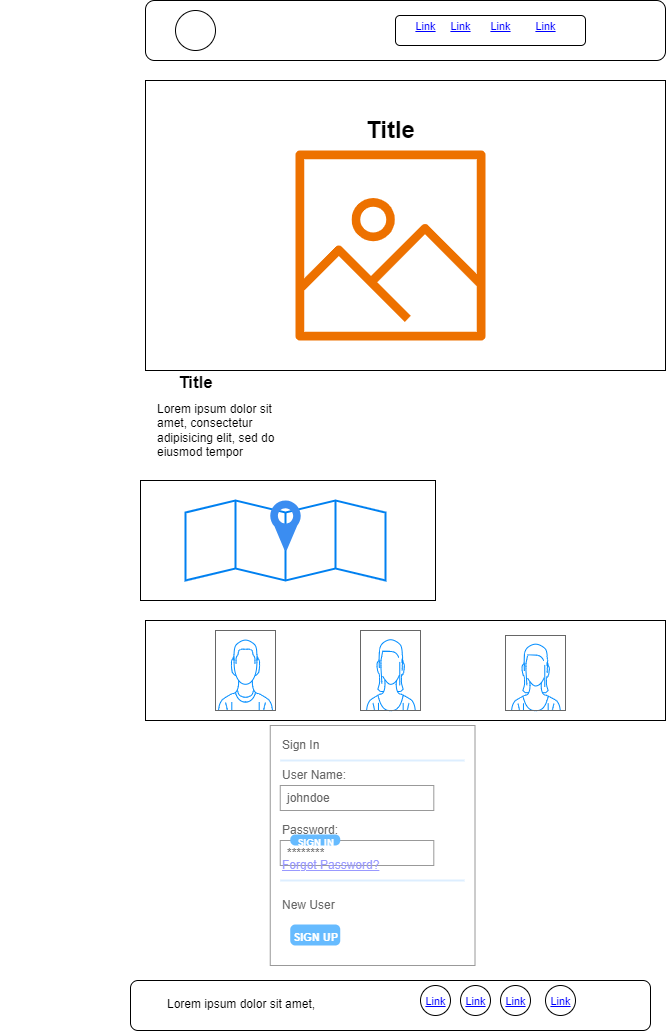

The diagram above was exported from draw.io. Its source (the exported page's mxGraphModel, read from the mxfile embedded in the PNG):
<mxGraphModel dx="1434" dy="746" grid="1" gridSize="10" guides="1" tooltips="1" connect="1" arrows="1" fold="1" page="1" pageScale="1" pageWidth="850" pageHeight="1100" math="0" shadow="0">
  <root>
    <mxCell id="0" />
    <mxCell id="1" parent="0" />
    <mxCell id="zAhayQiCFr-21jCds_Bv-1" value="" style="rounded=1;whiteSpace=wrap;html=1;" vertex="1" parent="1">
      <mxGeometry x="160" y="40" width="520" height="60" as="geometry" />
    </mxCell>
    <mxCell id="zAhayQiCFr-21jCds_Bv-2" value="" style="ellipse;whiteSpace=wrap;html=1;aspect=fixed;" vertex="1" parent="1">
      <mxGeometry x="190" y="50" width="40" height="40" as="geometry" />
    </mxCell>
    <mxCell id="zAhayQiCFr-21jCds_Bv-3" value="" style="rounded=1;whiteSpace=wrap;html=1;" vertex="1" parent="1">
      <mxGeometry x="410" y="55" width="190" height="30" as="geometry" />
    </mxCell>
    <mxCell id="zAhayQiCFr-21jCds_Bv-5" value="" style="rounded=0;whiteSpace=wrap;html=1;" vertex="1" parent="1">
      <mxGeometry x="160" y="120" width="520" height="290" as="geometry" />
    </mxCell>
    <mxCell id="zAhayQiCFr-21jCds_Bv-6" value="Title" style="text;strokeColor=none;fillColor=none;html=1;fontSize=24;fontStyle=1;verticalAlign=middle;align=center;" vertex="1" parent="1">
      <mxGeometry x="210" y="150" width="390" height="40" as="geometry" />
    </mxCell>
    <mxCell id="zAhayQiCFr-21jCds_Bv-7" value="" style="sketch=0;outlineConnect=0;fontColor=#232F3E;gradientColor=none;fillColor=#ED7100;strokeColor=none;dashed=0;verticalLabelPosition=bottom;verticalAlign=top;align=center;html=1;fontSize=12;fontStyle=0;aspect=fixed;pointerEvents=1;shape=mxgraph.aws4.container_registry_image;" vertex="1" parent="1">
      <mxGeometry x="310" y="190" width="190" height="190" as="geometry" />
    </mxCell>
    <mxCell id="zAhayQiCFr-21jCds_Bv-9" value="" style="rounded=0;whiteSpace=wrap;html=1;" vertex="1" parent="1">
      <mxGeometry x="160" y="660" width="520" height="100" as="geometry" />
    </mxCell>
    <mxCell id="zAhayQiCFr-21jCds_Bv-12" value="" style="rounded=0;whiteSpace=wrap;html=1;" vertex="1" parent="1">
      <mxGeometry x="160" y="660" width="520" height="100" as="geometry" />
    </mxCell>
    <mxCell id="zAhayQiCFr-21jCds_Bv-22" value="" style="rounded=1;whiteSpace=wrap;html=1;" vertex="1" parent="1">
      <mxGeometry x="145" y="1020" width="520" height="50" as="geometry" />
    </mxCell>
    <mxCell id="zAhayQiCFr-21jCds_Bv-24" value="" style="ellipse;whiteSpace=wrap;html=1;aspect=fixed;" vertex="1" parent="1">
      <mxGeometry x="435" y="1025" width="30" height="30" as="geometry" />
    </mxCell>
    <mxCell id="zAhayQiCFr-21jCds_Bv-25" value="" style="ellipse;whiteSpace=wrap;html=1;aspect=fixed;" vertex="1" parent="1">
      <mxGeometry x="560" y="1025" width="30" height="30" as="geometry" />
    </mxCell>
    <mxCell id="zAhayQiCFr-21jCds_Bv-26" value="" style="ellipse;whiteSpace=wrap;html=1;aspect=fixed;" vertex="1" parent="1">
      <mxGeometry x="475" y="1025" width="30" height="30" as="geometry" />
    </mxCell>
    <mxCell id="zAhayQiCFr-21jCds_Bv-27" value="&lt;font style=&quot;font-size: 12px;&quot;&gt;Lorem ipsum dolor sit amet,&lt;br&gt;&lt;/font&gt;" style="text;spacingTop=-5;whiteSpace=wrap;html=1;align=left;fontSize=12;fontFamily=Helvetica;fillColor=none;strokeColor=none;" vertex="1" parent="1">
      <mxGeometry x="180" y="1035" width="220" height="20" as="geometry" />
    </mxCell>
    <mxCell id="zAhayQiCFr-21jCds_Bv-29" value="&lt;font style=&quot;font-size: 11px;&quot;&gt;Link&lt;/font&gt;" style="shape=rectangle;strokeColor=none;fillColor=none;linkText=;fontSize=17;fontColor=#0000ff;fontStyle=4;html=1;align=center;" vertex="1" parent="1">
      <mxGeometry x="535" y="1025" width="80" height="30" as="geometry" />
    </mxCell>
    <mxCell id="zAhayQiCFr-21jCds_Bv-31" value="&lt;font style=&quot;font-size: 11px;&quot;&gt;Link&lt;/font&gt;" style="shape=rectangle;strokeColor=none;fillColor=none;linkText=;fontSize=17;fontColor=#0000ff;fontStyle=4;html=1;align=center;" vertex="1" parent="1">
      <mxGeometry x="400" y="50" width="80" height="30" as="geometry" />
    </mxCell>
    <mxCell id="zAhayQiCFr-21jCds_Bv-32" value="&lt;font style=&quot;font-size: 11px;&quot;&gt;Link&lt;/font&gt;" style="shape=rectangle;strokeColor=none;fillColor=none;linkText=;fontSize=17;fontColor=#0000ff;fontStyle=4;html=1;align=center;" vertex="1" parent="1">
      <mxGeometry x="435" y="50" width="80" height="30" as="geometry" />
    </mxCell>
    <mxCell id="zAhayQiCFr-21jCds_Bv-33" value="&lt;font style=&quot;font-size: 11px;&quot;&gt;Link&lt;/font&gt;" style="shape=rectangle;strokeColor=none;fillColor=none;linkText=;fontSize=17;fontColor=#0000ff;fontStyle=4;html=1;align=center;" vertex="1" parent="1">
      <mxGeometry x="475" y="50" width="80" height="30" as="geometry" />
    </mxCell>
    <mxCell id="zAhayQiCFr-21jCds_Bv-34" value="&lt;font style=&quot;font-size: 11px;&quot;&gt;Link&lt;/font&gt;" style="shape=rectangle;strokeColor=none;fillColor=none;linkText=;fontSize=17;fontColor=#0000ff;fontStyle=4;html=1;align=center;" vertex="1" parent="1">
      <mxGeometry x="520" y="50" width="80" height="30" as="geometry" />
    </mxCell>
    <mxCell id="zAhayQiCFr-21jCds_Bv-37" value="" style="ellipse;whiteSpace=wrap;html=1;aspect=fixed;" vertex="1" parent="1">
      <mxGeometry x="515" y="1025" width="30" height="30" as="geometry" />
    </mxCell>
    <mxCell id="zAhayQiCFr-21jCds_Bv-38" value="&lt;font style=&quot;font-size: 11px;&quot;&gt;Link&lt;/font&gt;" style="shape=rectangle;strokeColor=none;fillColor=none;linkText=;fontSize=17;fontColor=#0000ff;fontStyle=4;html=1;align=center;" vertex="1" parent="1">
      <mxGeometry x="409.5" y="1025" width="80" height="30" as="geometry" />
    </mxCell>
    <mxCell id="zAhayQiCFr-21jCds_Bv-39" value="&lt;font style=&quot;font-size: 12px;&quot;&gt;Lorem ipsum dolor sit amet, consectetur adipisicing elit, sed do eiusmod tempor&lt;br&gt;&lt;/font&gt;" style="text;spacingTop=-5;whiteSpace=wrap;html=1;align=left;fontSize=12;fontFamily=Helvetica;fillColor=none;strokeColor=none;" vertex="1" parent="1">
      <mxGeometry x="170" y="440" width="140" height="51" as="geometry" />
    </mxCell>
    <mxCell id="zAhayQiCFr-21jCds_Bv-40" value="&lt;font style=&quot;font-size: 17px;&quot;&gt;Title&lt;/font&gt;" style="text;strokeColor=none;fillColor=none;html=1;fontSize=24;fontStyle=1;verticalAlign=middle;align=center;" vertex="1" parent="1">
      <mxGeometry x="15" y="400" width="390" height="40" as="geometry" />
    </mxCell>
    <mxCell id="zAhayQiCFr-21jCds_Bv-41" value="" style="rounded=0;whiteSpace=wrap;html=1;" vertex="1" parent="1">
      <mxGeometry x="155" y="520" width="295" height="120" as="geometry" />
    </mxCell>
    <mxCell id="zAhayQiCFr-21jCds_Bv-43" value="" style="verticalLabelPosition=bottom;shadow=0;dashed=0;align=center;html=1;verticalAlign=top;strokeWidth=1;shape=mxgraph.mockup.containers.userFemale;strokeColor=#666666;strokeColor2=#008cff;" vertex="1" parent="1">
      <mxGeometry x="375" y="670" width="60" height="80" as="geometry" />
    </mxCell>
    <mxCell id="zAhayQiCFr-21jCds_Bv-44" value="" style="verticalLabelPosition=bottom;shadow=0;dashed=0;align=center;html=1;verticalAlign=top;strokeWidth=1;shape=mxgraph.mockup.containers.userFemale;strokeColor=#666666;strokeColor2=#008cff;" vertex="1" parent="1">
      <mxGeometry x="520" y="675" width="60" height="75" as="geometry" />
    </mxCell>
    <mxCell id="zAhayQiCFr-21jCds_Bv-45" value="" style="verticalLabelPosition=bottom;shadow=0;dashed=0;align=center;html=1;verticalAlign=top;strokeWidth=1;shape=mxgraph.mockup.containers.userMale;strokeColor=#666666;strokeColor2=#008cff;" vertex="1" parent="1">
      <mxGeometry x="230" y="670" width="60" height="80" as="geometry" />
    </mxCell>
    <mxCell id="zAhayQiCFr-21jCds_Bv-46" value="" style="html=1;verticalLabelPosition=bottom;align=center;labelBackgroundColor=#ffffff;verticalAlign=top;strokeWidth=2;strokeColor=#0080F0;shadow=0;dashed=0;shape=mxgraph.ios7.icons.map;" vertex="1" parent="1">
      <mxGeometry x="200" y="540" width="200" height="80" as="geometry" />
    </mxCell>
    <mxCell id="zAhayQiCFr-21jCds_Bv-47" value="" style="sketch=0;html=1;aspect=fixed;strokeColor=none;shadow=0;fillColor=#3B8DF1;verticalAlign=top;labelPosition=center;verticalLabelPosition=bottom;shape=mxgraph.gcp2.maps_api" vertex="1" parent="1">
      <mxGeometry x="284.75" y="540" width="30.5" height="50" as="geometry" />
    </mxCell>
    <mxCell id="zAhayQiCFr-21jCds_Bv-49" value="&lt;font style=&quot;font-size: 11px;&quot;&gt;Link&lt;/font&gt;" style="shape=rectangle;strokeColor=none;fillColor=none;linkText=;fontSize=17;fontColor=#0000ff;fontStyle=4;html=1;align=center;" vertex="1" parent="1">
      <mxGeometry x="450" y="1025" width="80" height="30" as="geometry" />
    </mxCell>
    <mxCell id="zAhayQiCFr-21jCds_Bv-50" value="" style="strokeWidth=1;shadow=0;dashed=0;align=center;html=1;shape=mxgraph.mockup.forms.rrect;rSize=0;strokeColor=#999999;fillColor=#ffffff;" vertex="1" parent="1">
      <mxGeometry x="284.75" y="765" width="204.75" height="240" as="geometry" />
    </mxCell>
    <mxCell id="zAhayQiCFr-21jCds_Bv-51" value="Sign In" style="strokeWidth=1;shadow=0;dashed=0;align=center;html=1;shape=mxgraph.mockup.forms.anchor;fontSize=12;fontColor=#666666;align=left;resizeWidth=1;spacingLeft=0;" vertex="1" parent="zAhayQiCFr-21jCds_Bv-50">
      <mxGeometry width="102.375" height="20" relative="1" as="geometry">
        <mxPoint x="10" y="10" as="offset" />
      </mxGeometry>
    </mxCell>
    <mxCell id="zAhayQiCFr-21jCds_Bv-52" value="" style="shape=line;strokeColor=#ddeeff;strokeWidth=2;html=1;resizeWidth=1;" vertex="1" parent="zAhayQiCFr-21jCds_Bv-50">
      <mxGeometry width="184.27500000000003" height="10" relative="1" as="geometry">
        <mxPoint x="10" y="30" as="offset" />
      </mxGeometry>
    </mxCell>
    <mxCell id="zAhayQiCFr-21jCds_Bv-53" value="User Name:" style="strokeWidth=1;shadow=0;dashed=0;align=center;html=1;shape=mxgraph.mockup.forms.anchor;fontSize=12;fontColor=#666666;align=left;resizeWidth=1;spacingLeft=0;" vertex="1" parent="zAhayQiCFr-21jCds_Bv-50">
      <mxGeometry width="102.375" height="20" relative="1" as="geometry">
        <mxPoint x="10" y="40" as="offset" />
      </mxGeometry>
    </mxCell>
    <mxCell id="zAhayQiCFr-21jCds_Bv-54" value="johndoe" style="strokeWidth=1;shadow=0;dashed=0;align=center;html=1;shape=mxgraph.mockup.forms.rrect;rSize=0;strokeColor=#999999;fontColor=#666666;align=left;spacingLeft=5;resizeWidth=1;" vertex="1" parent="zAhayQiCFr-21jCds_Bv-50">
      <mxGeometry width="153.5625" height="25" relative="1" as="geometry">
        <mxPoint x="10" y="60" as="offset" />
      </mxGeometry>
    </mxCell>
    <mxCell id="zAhayQiCFr-21jCds_Bv-55" value="Password:" style="strokeWidth=1;shadow=0;dashed=0;align=center;html=1;shape=mxgraph.mockup.forms.anchor;fontSize=12;fontColor=#666666;align=left;resizeWidth=1;spacingLeft=0;" vertex="1" parent="zAhayQiCFr-21jCds_Bv-50">
      <mxGeometry width="102.375" height="20" relative="1" as="geometry">
        <mxPoint x="10" y="95" as="offset" />
      </mxGeometry>
    </mxCell>
    <mxCell id="zAhayQiCFr-21jCds_Bv-56" value="********" style="strokeWidth=1;shadow=0;dashed=0;align=center;html=1;shape=mxgraph.mockup.forms.rrect;rSize=0;strokeColor=#999999;fontColor=#666666;align=left;spacingLeft=5;resizeWidth=1;" vertex="1" parent="zAhayQiCFr-21jCds_Bv-50">
      <mxGeometry width="153.5625" height="25" relative="1" as="geometry">
        <mxPoint x="10" y="115" as="offset" />
      </mxGeometry>
    </mxCell>
    <mxCell id="zAhayQiCFr-21jCds_Bv-57" value="&lt;font style=&quot;font-size: 10px;&quot;&gt;SIGN IN&lt;/font&gt;" style="strokeWidth=1;shadow=0;dashed=0;align=center;html=1;shape=mxgraph.mockup.forms.rrect;rSize=5;strokeColor=none;fontColor=#ffffff;fillColor=#66bbff;fontSize=16;fontStyle=1;" vertex="1" parent="zAhayQiCFr-21jCds_Bv-50">
      <mxGeometry y="1" width="50" height="11" relative="1" as="geometry">
        <mxPoint x="20" y="-131" as="offset" />
      </mxGeometry>
    </mxCell>
    <mxCell id="zAhayQiCFr-21jCds_Bv-58" value="Forgot Password?" style="strokeWidth=1;shadow=0;dashed=0;align=center;html=1;shape=mxgraph.mockup.forms.anchor;fontSize=12;fontColor=#9999ff;align=left;spacingLeft=0;fontStyle=4;resizeWidth=1;" vertex="1" parent="zAhayQiCFr-21jCds_Bv-50">
      <mxGeometry y="1" width="153.5625" height="20" relative="1" as="geometry">
        <mxPoint x="10" y="-110" as="offset" />
      </mxGeometry>
    </mxCell>
    <mxCell id="zAhayQiCFr-21jCds_Bv-59" value="" style="shape=line;strokeColor=#ddeeff;strokeWidth=2;html=1;resizeWidth=1;" vertex="1" parent="zAhayQiCFr-21jCds_Bv-50">
      <mxGeometry y="1" width="184.27500000000003" height="10" relative="1" as="geometry">
        <mxPoint x="10" y="-90" as="offset" />
      </mxGeometry>
    </mxCell>
    <mxCell id="zAhayQiCFr-21jCds_Bv-60" value="New User" style="strokeWidth=1;shadow=0;dashed=0;align=center;html=1;shape=mxgraph.mockup.forms.anchor;fontSize=12;fontColor=#666666;align=left;spacingLeft=0;resizeWidth=1;" vertex="1" parent="zAhayQiCFr-21jCds_Bv-50">
      <mxGeometry y="1" width="153.5625" height="20" relative="1" as="geometry">
        <mxPoint x="10" y="-70" as="offset" />
      </mxGeometry>
    </mxCell>
    <mxCell id="zAhayQiCFr-21jCds_Bv-61" value="&lt;font style=&quot;font-size: 11px;&quot;&gt;SIGN UP&lt;/font&gt;" style="strokeWidth=1;shadow=0;dashed=0;align=center;html=1;shape=mxgraph.mockup.forms.rrect;rSize=5;strokeColor=none;fontColor=#ffffff;fillColor=#66bbff;fontSize=16;fontStyle=1;" vertex="1" parent="zAhayQiCFr-21jCds_Bv-50">
      <mxGeometry y="1" width="50" height="21" relative="1" as="geometry">
        <mxPoint x="20" y="-41" as="offset" />
      </mxGeometry>
    </mxCell>
    <mxCell id="zAhayQiCFr-21jCds_Bv-65" value="&lt;font style=&quot;font-size: 11px;&quot;&gt;Link&lt;/font&gt;" style="shape=rectangle;strokeColor=none;fillColor=none;linkText=;fontSize=17;fontColor=#0000ff;fontStyle=4;html=1;align=center;" vertex="1" parent="1">
      <mxGeometry x="490" y="1025" width="80" height="30" as="geometry" />
    </mxCell>
  </root>
</mxGraphModel>